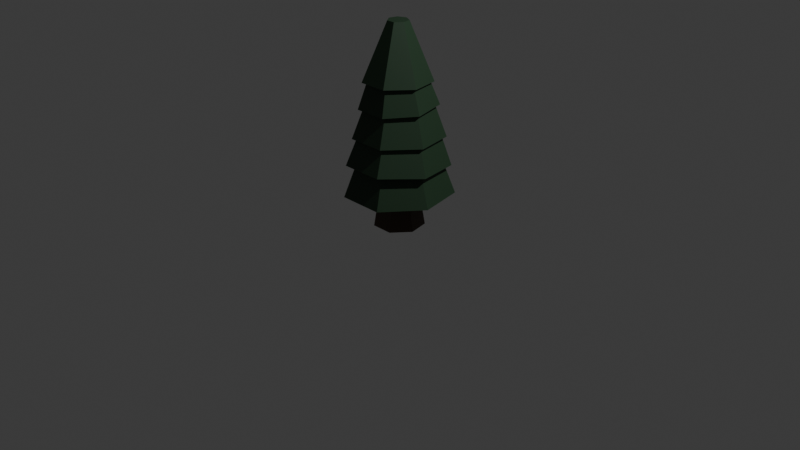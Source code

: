 # Source: ctree4A_F68_.blend  (saved by Blender 4.0.36; exported with 4.5.12 LTS)
import bpy
from mathutils import Matrix  # noqa: F401  (used for matrix-valued properties, if any)

bpy.ops.wm.read_factory_settings(use_empty=True)
scene = bpy.context.scene
scene.name = 'Scene'

# ---- collections
col_collection = bpy.data.collections.new('Collection'); scene.collection.children.link(col_collection)

# ---- materials (node trees are filled in below, after node groups)
mat_material_057 = bpy.data.materials.new('Material.057')
mat_material_057.use_transparent_shadow = False
mat_material_058 = bpy.data.materials.new('Material.058')
mat_material_058.use_transparent_shadow = False

# ---- material node trees
mat_material_057.use_nodes = True; mat_material_057.node_tree.nodes.clear()
_N = mat_material_057.node_tree.nodes; _L = mat_material_057.node_tree.links
n0 = _N.new('ShaderNodeBsdfPrincipled'); n0.name = 'Principled BSDF'; n0.location = (10, 300)
n0.inputs[0].default_value = (0.01833, 0.04686, 0.02219, 1.0)
n0.inputs[3].default_value = 1.45
n1 = _N.new('ShaderNodeOutputMaterial'); n1.name = 'Material Output'; n1.location = (300, 300)
_L.new(n0.outputs[0], n1.inputs[0])
n1.is_active_output = True
mat_material_058.use_nodes = True; mat_material_058.node_tree.nodes.clear()
_N = mat_material_058.node_tree.nodes; _L = mat_material_058.node_tree.links
n0 = _N.new('ShaderNodeBsdfPrincipled'); n0.name = 'Principled BSDF'; n0.location = (10, 300)
n0.inputs[0].default_value = (0.0541, 0.03144, 0.01443, 1.0)
n0.inputs[3].default_value = 1.45
n1 = _N.new('ShaderNodeOutputMaterial'); n1.name = 'Material Output'; n1.location = (300, 300)
_L.new(n0.outputs[0], n1.inputs[0])
n1.is_active_output = True

# ---- world
world_world = bpy.data.worlds.new('World'); scene.world = world_world
world_world.use_nodes = True; world_world.node_tree.nodes.clear()
_N = world_world.node_tree.nodes; _L = world_world.node_tree.links
n0 = _N.new('ShaderNodeOutputWorld'); n0.name = 'World Output'; n0.location = (300, 300)
n1 = _N.new('ShaderNodeBackground'); n1.name = 'Background'; n1.location = (10, 300)
n1.inputs[0].default_value = (0.05088, 0.05088, 0.05088, 1.0)
_L.new(n1.outputs[0], n0.inputs[0])
n0.is_active_output = True
world_world.color = (0.05088, 0.05088, 0.05088)
world_world.use_sun_shadow = False
world_world.sun_shadow_jitter_overblur = 0.0

# ---- cameras
cam_camera = bpy.data.cameras.new('Camera')
cam_camera.clip_end = 100.0
cam_camera.ortho_scale = 7.314

# ---- lights
light_light = bpy.data.lights.new('Light', 'POINT')
light_light.transmission_factor = 0.0
light_light.use_soft_falloff = False
light_light.energy = 1000.0
light_light.shadow_soft_size = 0.1
light_light.shadow_maximum_resolution = 0.006
light_light.use_absolute_resolution = True

# ---- meshes
me_cylinder_011 = bpy.data.meshes.new('Cylinder.011')
me_cylinder_011.from_pydata([(-0.0003443, 0.3931, 2.511), (0.3115, 0.2429, 2.511), (0.3885, -0.09457, 2.511), (0.1727, -0.3652, 2.511), (-0.1734, -0.3652, 2.511), (-0.3892, -0.09457, 2.511), (-0.3122, 0.2429, 2.511), (0.0, 1.326, -1.0), (1.036, 0.8265, -1.0), (1.292, -0.295, -1.0), (0.5752, -1.194, -1.0), (-0.5752, -1.194, -1.0), (-1.292, -0.295, -1.0), (-1.036, 0.8265, -1.0)], [], [(7, 0, 1, 8), (8, 1, 2, 9), (9, 2, 3, 10), (10, 3, 4, 11), (11, 4, 5, 12), (1, 0, 6, 5, 4, 3, 2), (12, 5, 6, 13), (13, 6, 0, 7), (7, 8, 9, 10, 11, 12, 13)])
_uv = me_cylinder_011.uv_layers.new(name='UVMap')
_uv.uv.foreach_set('vector', [1.0, 0.5, 1.0, 1.0, 0.8571, 1.0, 0.8571, 0.5, 0.8571, 0.5, 0.8571, 1.0, 0.7143, 1.0, 0.7143, 0.5, 0.7143, 0.5, 0.7143, 1.0, 0.5714, 1.0, 0.5714, 0.5, 0.5714, 0.5, 0.5714, 1.0, 0.4286, 1.0, 0.4286, 0.5, 0.4286, 0.5, 0.4286, 1.0, 0.2857, 1.0, 0.2857, 0.5, 0.4376, 0.3996, 0.25, 0.49, 0.06236, 0.3996, 0.01602, 0.1966, 0.1459, 0.03377, 0.3541, 0.03377, 0.484, 0.1966, 0.2857, 0.5, 0.2857, 1.0, 0.1429, 1.0, 0.1429, 0.5, 0.1429, 0.5, 0.1429, 1.0, 2.98e-08, 1.0, 2.98e-08, 0.5, 2.98e-08, 0.5, 0.8571, 0.5, 0.7143, 0.5, 0.5714, 0.5, 0.4286, 0.5, 0.2857, 0.5, 0.1429, 0.5])
me_cylinder_011.materials.append(mat_material_057)
me_cylinder_011.update()
me_cylinder_010 = bpy.data.meshes.new('Cylinder.010')
me_cylinder_010.from_pydata([(1.542e-07, 0.8052, 1.201), (0.6296, 0.5021, 1.201), (0.7851, -0.1792, 1.201), (0.4239, -0.8803, -1.0), (0.3494, -0.7255, 1.201), (-0.3494, -0.7255, 1.201), (-0.7851, -0.1792, 1.201), (-0.6296, 0.5021, 1.201), (0.0, 1.326, -1.0), (1.036, 0.8265, -1.0), (1.292, -0.295, -1.0), (0.5752, -1.194, -1.0), (-0.5752, -1.194, -1.0), (-1.292, -0.295, -1.0), (-1.036, 0.8265, -1.0)], [(11, 3)], [(8, 0, 1, 9), (9, 1, 2, 10), (10, 2, 4, 11), (11, 4, 5, 12), (12, 5, 6, 13), (1, 0, 7, 6, 5, 4, 2), (13, 6, 7, 14), (14, 7, 0, 8), (8, 9, 10, 11, 12, 13, 14)])
_uv = me_cylinder_010.uv_layers.new(name='UVMap')
_uv.uv.foreach_set('vector', [1.0, 0.5, 1.0, 1.0, 0.8571, 1.0, 0.8571, 0.5, 0.8571, 0.5, 0.8571, 1.0, 0.7143, 1.0, 0.7143, 0.5, 0.7143, 0.5, 0.7143, 1.0, 0.5714, 1.0, 0.5714, 0.5, 0.5714, 0.5, 0.5714, 1.0, 0.4286, 1.0, 0.4286, 0.5, 0.4286, 0.5, 0.4286, 1.0, 0.2857, 1.0, 0.2857, 0.5, 0.4376, 0.3996, 0.25, 0.49, 0.06236, 0.3996, 0.01602, 0.1966, 0.1459, 0.03377, 0.3541, 0.03377, 0.484, 0.1966, 0.2857, 0.5, 0.2857, 1.0, 0.1429, 1.0, 0.1429, 0.5, 0.1429, 0.5, 0.1429, 1.0, 2.98e-08, 1.0, 2.98e-08, 0.5, 2.98e-08, 0.5, 0.8571, 0.5, 0.7143, 0.5, 0.5714, 0.5, 0.4286, 0.5, 0.2857, 0.5, 0.1429, 0.5])
me_cylinder_010.materials.append(mat_material_057)
me_cylinder_010.update()
me_cylinder_009 = bpy.data.meshes.new('Cylinder.009')
me_cylinder_009.from_pydata([(1.542e-07, 0.8052, 1.201), (0.6296, 0.5021, 1.201), (0.7851, -0.1792, 1.201), (0.3494, -0.7255, 1.201), (-0.3494, -0.7255, 1.201), (-0.7851, -0.1792, 1.201), (-0.6296, 0.5021, 1.201), (0.0, 1.326, -1.0), (1.036, 0.8265, -1.0), (1.292, -0.295, -1.0), (0.5752, -1.194, -1.0), (-0.5752, -1.194, -1.0), (-1.292, -0.295, -1.0), (-1.036, 0.8265, -1.0)], [], [(7, 0, 1, 8), (8, 1, 2, 9), (9, 2, 3, 10), (10, 3, 4, 11), (11, 4, 5, 12), (1, 0, 6, 5, 4, 3, 2), (12, 5, 6, 13), (13, 6, 0, 7), (7, 8, 9, 10, 11, 12, 13)])
_uv = me_cylinder_009.uv_layers.new(name='UVMap')
_uv.uv.foreach_set('vector', [1.0, 0.5, 1.0, 1.0, 0.8571, 1.0, 0.8571, 0.5, 0.8571, 0.5, 0.8571, 1.0, 0.7143, 1.0, 0.7143, 0.5, 0.7143, 0.5, 0.7143, 1.0, 0.5714, 1.0, 0.5714, 0.5, 0.5714, 0.5, 0.5714, 1.0, 0.4286, 1.0, 0.4286, 0.5, 0.4286, 0.5, 0.4286, 1.0, 0.2857, 1.0, 0.2857, 0.5, 0.4376, 0.3996, 0.25, 0.49, 0.06236, 0.3996, 0.01602, 0.1966, 0.1459, 0.03377, 0.3541, 0.03377, 0.484, 0.1966, 0.2857, 0.5, 0.2857, 1.0, 0.1429, 1.0, 0.1429, 0.5, 0.1429, 0.5, 0.1429, 1.0, 2.98e-08, 1.0, 2.98e-08, 0.5, 2.98e-08, 0.5, 0.8571, 0.5, 0.7143, 0.5, 0.5714, 0.5, 0.4286, 0.5, 0.2857, 0.5, 0.1429, 0.5])
me_cylinder_009.materials.append(mat_material_057)
me_cylinder_009.update()
me_cylinder_008 = bpy.data.meshes.new('Cylinder.008')
me_cylinder_008.from_pydata([(1.542e-07, 0.8052, 1.201), (0.6296, 0.5021, 1.201), (0.7851, -0.1792, 1.201), (0.3494, -0.7255, 1.201), (-0.3494, -0.7255, 1.201), (-0.7851, -0.1792, 1.201), (-0.6296, 0.5021, 1.201), (0.0, 1.326, -1.0), (1.036, 0.8265, -1.0), (1.292, -0.295, -1.0), (0.5752, -1.194, -1.0), (-0.5752, -1.194, -1.0), (-1.292, -0.295, -1.0), (-1.036, 0.8265, -1.0)], [], [(7, 0, 1, 8), (8, 1, 2, 9), (9, 2, 3, 10), (10, 3, 4, 11), (11, 4, 5, 12), (1, 0, 6, 5, 4, 3, 2), (12, 5, 6, 13), (13, 6, 0, 7), (7, 8, 9, 10, 11, 12, 13)])
_uv = me_cylinder_008.uv_layers.new(name='UVMap')
_uv.uv.foreach_set('vector', [1.0, 0.5, 1.0, 1.0, 0.8571, 1.0, 0.8571, 0.5, 0.8571, 0.5, 0.8571, 1.0, 0.7143, 1.0, 0.7143, 0.5, 0.7143, 0.5, 0.7143, 1.0, 0.5714, 1.0, 0.5714, 0.5, 0.5714, 0.5, 0.5714, 1.0, 0.4286, 1.0, 0.4286, 0.5, 0.4286, 0.5, 0.4286, 1.0, 0.2857, 1.0, 0.2857, 0.5, 0.4376, 0.3996, 0.25, 0.49, 0.06236, 0.3996, 0.01602, 0.1966, 0.1459, 0.03377, 0.3541, 0.03377, 0.484, 0.1966, 0.2857, 0.5, 0.2857, 1.0, 0.1429, 1.0, 0.1429, 0.5, 0.1429, 0.5, 0.1429, 1.0, 2.98e-08, 1.0, 2.98e-08, 0.5, 2.98e-08, 0.5, 0.8571, 0.5, 0.7143, 0.5, 0.5714, 0.5, 0.4286, 0.5, 0.2857, 0.5, 0.1429, 0.5])
me_cylinder_008.materials.append(mat_material_057)
me_cylinder_008.update()
me_cylinder_007 = bpy.data.meshes.new('Cylinder.007')
me_cylinder_007.from_pydata([(0.0, 0.9771, -1.0), (1.542e-07, 0.8052, 1.201), (0.7639, 0.6092, -1.0), (0.6296, 0.5021, 1.201), (0.9526, -0.2174, -1.0), (0.7851, -0.1792, 1.201), (0.4239, -0.8803, -1.0), (0.3494, -0.7255, 1.201), (-0.4239, -0.8803, -1.0), (-0.3494, -0.7255, 1.201), (-0.9526, -0.2174, -1.0), (-0.7851, -0.1792, 1.201), (-0.7639, 0.6092, -1.0), (-0.6296, 0.5021, 1.201), (0.0, 1.326, -1.0), (1.036, 0.8265, -1.0), (1.292, -0.295, -1.0), (0.5752, -1.194, -1.0), (-0.5752, -1.194, -1.0), (-1.292, -0.295, -1.0), (-1.036, 0.8265, -1.0), (0.0, 0.9771, -0.1221), (0.7639, 0.6092, -0.1221), (0.9526, -0.2174, -0.1221), (0.4239, -0.8803, -0.1221), (-0.4239, -0.8803, -0.1221), (-0.9526, -0.2174, -0.1221), (-0.7639, 0.6092, -0.1221)], [], [(14, 1, 3, 15), (15, 3, 5, 16), (16, 5, 7, 17), (17, 7, 9, 18), (18, 9, 11, 19), (3, 1, 13, 11, 9, 7, 5), (19, 11, 13, 20), (20, 13, 1, 14), (12, 0, 21, 27), (2, 0, 14, 15), (4, 2, 15, 16), (6, 4, 16, 17), (8, 6, 17, 18), (10, 8, 18, 19), (12, 10, 19, 20), (0, 12, 20, 14), (21, 22, 23, 24, 25, 26, 27), (8, 10, 26, 25), (4, 6, 24, 23), (0, 2, 22, 21), (10, 12, 27, 26), (6, 8, 25, 24), (2, 4, 23, 22)])
_uv = me_cylinder_007.uv_layers.new(name='UVMap')
_uv.uv.foreach_set('vector', [1.0, 0.5, 1.0, 1.0, 0.8571, 1.0, 0.8571, 0.5, 0.8571, 0.5, 0.8571, 1.0, 0.7143, 1.0, 0.7143, 0.5, 0.7143, 0.5, 0.7143, 1.0, 0.5714, 1.0, 0.5714, 0.5, 0.5714, 0.5, 0.5714, 1.0, 0.4286, 1.0, 0.4286, 0.5, 0.4286, 0.5, 0.4286, 1.0, 0.2857, 1.0, 0.2857, 0.5, 0.4376, 0.3996, 0.25, 0.49, 0.06236, 0.3996, 0.01602, 0.1966, 0.1459, 0.03377, 0.3541, 0.03377, 0.484, 0.1966, 0.2857, 0.5, 0.2857, 1.0, 0.1429, 1.0, 0.1429, 0.5, 0.1429, 0.5, 0.1429, 1.0, 2.98e-08, 1.0, 2.98e-08, 0.5, 0.6117, 0.3603, 0.75, 0.4269, 0.75, 0.4269, 0.6117, 0.3603, 0.8883, 0.3603, 0.75, 0.4269, 0.75, 0.49, 0.9376, 0.3996, 0.9225, 0.2106, 0.8883, 0.3603, 0.9376, 0.3996, 0.984, 0.1966, 0.8268, 0.09062, 0.9225, 0.2106, 0.984, 0.1966, 0.8541, 0.03377, 0.6732, 0.09062, 0.8268, 0.09062, 0.8541, 0.03377, 0.6459, 0.03377, 0.5775, 0.2106, 0.6732, 0.09062, 0.6459, 0.03377, 0.516, 0.1966, 0.6117, 0.3603, 0.5775, 0.2106, 0.516, 0.1966, 0.5624, 0.3996, 0.75, 0.4269, 0.6117, 0.3603, 0.5624, 0.3996, 0.75, 0.49, 0.75, 0.4269, 0.8883, 0.3603, 0.9225, 0.2106, 0.8268, 0.09062, 0.6732, 0.09062, 0.5775, 0.2106, 0.6117, 0.3603, 0.6732, 0.09062, 0.5775, 0.2106, 0.5775, 0.2106, 0.6732, 0.09062, 0.9225, 0.2106, 0.8268, 0.09062, 0.8268, 0.09062, 0.9225, 0.2106, 0.75, 0.4269, 0.8883, 0.3603, 0.8883, 0.3603, 0.75, 0.4269, 0.5775, 0.2106, 0.6117, 0.3603, 0.6117, 0.3603, 0.5775, 0.2106, 0.8268, 0.09062, 0.6732, 0.09062, 0.6732, 0.09062, 0.8268, 0.09062, 0.8883, 0.3603, 0.9225, 0.2106, 0.9225, 0.2106, 0.8883, 0.3603])
me_cylinder_007.materials.append(mat_material_057)
me_cylinder_007.update()
me_cylinder_002 = bpy.data.meshes.new('Cylinder.002')
me_cylinder_002.from_pydata([(0.0, 1.0, -1.0), (7.157e-08, 0.6998, 0.8221), (0.7818, 0.6235, -1.0), (0.5471, 0.4363, 0.8221), (0.9749, -0.2225, -1.0), (0.6823, -0.1557, 0.8221), (0.4339, -0.901, -1.0), (0.3036, -0.6305, 0.8221), (-0.4339, -0.901, -1.0), (-0.3036, -0.6305, 0.8221), (-0.9749, -0.2225, -1.0), (-0.6823, -0.1557, 0.8221), (-0.7818, 0.6235, -1.0), (-0.5471, 0.4363, 0.8221)], [], [(0, 1, 3, 2), (2, 3, 5, 4), (4, 5, 7, 6), (6, 7, 9, 8), (8, 9, 11, 10), (3, 1, 13, 11, 9, 7, 5), (10, 11, 13, 12), (12, 13, 1, 0), (0, 2, 4, 6, 8, 10, 12)])
_uv = me_cylinder_002.uv_layers.new(name='UVMap')
_uv.uv.foreach_set('vector', [1.0, 0.5, 1.0, 1.0, 0.8571, 1.0, 0.8571, 0.5, 0.8571, 0.5, 0.8571, 1.0, 0.7143, 1.0, 0.7143, 0.5, 0.7143, 0.5, 0.7143, 1.0, 0.5714, 1.0, 0.5714, 0.5, 0.5714, 0.5, 0.5714, 1.0, 0.4286, 1.0, 0.4286, 0.5, 0.4286, 0.5, 0.4286, 1.0, 0.2857, 1.0, 0.2857, 0.5, 0.4376, 0.3996, 0.25, 0.49, 0.06236, 0.3996, 0.01602, 0.1966, 0.1459, 0.03377, 0.3541, 0.03377, 0.484, 0.1966, 0.2857, 0.5, 0.2857, 1.0, 0.1429, 1.0, 0.1429, 0.5, 0.1429, 0.5, 0.1429, 1.0, 2.98e-08, 1.0, 2.98e-08, 0.5, 0.75, 0.49, 0.9376, 0.3996, 0.984, 0.1966, 0.8541, 0.03377, 0.6459, 0.03377, 0.516, 0.1966, 0.5624, 0.3996])
me_cylinder_002.materials.append(mat_material_058)
me_cylinder_002.update()

# ---- objects
ob_cylinder_011 = bpy.data.objects.new('Cylinder.011', me_cylinder_011)
ob_cylinder_010 = bpy.data.objects.new('Cylinder.010', me_cylinder_010)
ob_cylinder_009 = bpy.data.objects.new('Cylinder.009', me_cylinder_009)
ob_cylinder_008 = bpy.data.objects.new('Cylinder.008', me_cylinder_008)
ob_cylinder_007 = bpy.data.objects.new('Cylinder.007', me_cylinder_007)
ob_cylinder_006 = bpy.data.objects.new('Cylinder.006', me_cylinder_002)
ob_light = bpy.data.objects.new('Light', light_light)
ob_camera = bpy.data.objects.new('Camera', cam_camera)

# ---- transforms, parenting, visibility, modifiers, constraints
ob_cylinder_011.location = (0.0239, -0.0396, 1.661)
ob_cylinder_011.rotation_euler = (-0.01668, 0.0004305, 0.001486)
ob_cylinder_011.scale = (0.2616, 0.272, 0.1656)
ob_cylinder_010.location = (0.0239, -0.0396, 1.439)
ob_cylinder_010.rotation_euler = (0.03935, 0.0003467, 0.001507)
ob_cylinder_010.scale = (0.2981, 0.3099, 0.1887)
ob_cylinder_009.location = (0.0239, -0.02486, 1.157)
ob_cylinder_009.rotation_euler = (-0.01631, 0.00043, 0.001486)
ob_cylinder_009.scale = (0.3475, 0.3613, 0.2199)
ob_cylinder_008.location = (0.0239, -0.02486, 0.9001)
ob_cylinder_008.rotation_euler = (-0.0466, -0.0, 0.0)
ob_cylinder_008.scale = (0.3909, 0.4065, 0.2474)
ob_cylinder_007.location = (0.0239, -0.02486, 0.6038)
ob_cylinder_007.scale = (0.415, 0.4316, 0.2627)
ob_cylinder_006.location = (0.0239, -0.02486, 0.2442)
ob_cylinder_006.scale = (0.2627, 0.2627, 0.2627)
ob_light.location = (4.076, 1.005, 5.904)
ob_light.rotation_euler = (0.6503, 0.05522, 1.866)
ob_light.lock_rotations_4d = False
ob_light.empty_display_type = 'ARROWS'
ob_light.color = (0.0, 0.0, 0.0, 0.0)
ob_light.lineart.crease_threshold = 0.0
ob_camera.location = (7.359, -6.926, 4.958)
ob_camera.rotation_euler = (1.109, 0.0, 0.8149)
ob_camera.lock_rotations_4d = False
ob_camera.empty_display_type = 'ARROWS'
ob_camera.color = (0.0, 0.0, 0.0, 0.0)
ob_camera.display_type = 'WIRE'
ob_camera.lineart.crease_threshold = 0.0

# ---- collection membership
scene.collection.objects.link(ob_cylinder_011)
scene.collection.objects.link(ob_cylinder_010)
scene.collection.objects.link(ob_cylinder_009)
scene.collection.objects.link(ob_cylinder_008)
scene.collection.objects.link(ob_cylinder_007)
scene.collection.objects.link(ob_cylinder_006)
col_collection.objects.link(ob_light)
col_collection.objects.link(ob_camera)

# ---- scene / render settings (as saved in the file)
scene.camera = ob_camera
scene.frame_start = 1; scene.frame_end = 250; scene.frame_set(1)
scene.render.engine = 'BLENDER_EEVEE_NEXT'
scene.cycles.sampling_pattern = 'TABULATED_SOBOL'
bpy.context.view_layer.update()
